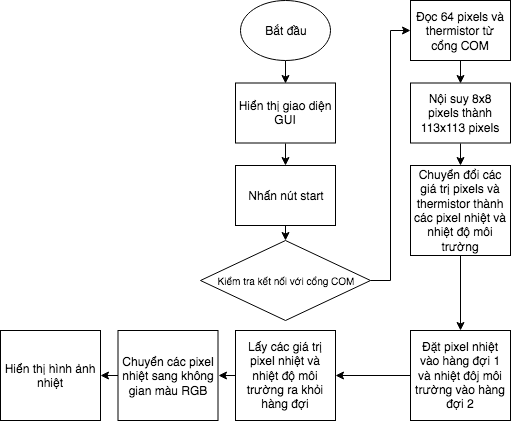

The diagram above was exported from draw.io. Its source (the exported page's mxGraphModel, read from the mxfile embedded in the PNG):
<mxGraphModel dx="932" dy="637" grid="1" gridSize="10" guides="1" tooltips="1" connect="1" arrows="1" fold="1" page="1" pageScale="1" pageWidth="850" pageHeight="1100" math="0" shadow="0">
  <root>
    <mxCell id="0" />
    <mxCell id="1" parent="0" />
    <mxCell id="wxcq5UMdp5-tT1z05sky-27" style="edgeStyle=orthogonalEdgeStyle;rounded=0;orthogonalLoop=1;jettySize=auto;html=1;exitX=0.5;exitY=1;exitDx=0;exitDy=0;entryX=0.5;entryY=0;entryDx=0;entryDy=0;" edge="1" parent="1" source="wxcq5UMdp5-tT1z05sky-12" target="wxcq5UMdp5-tT1z05sky-14">
      <mxGeometry relative="1" as="geometry" />
    </mxCell>
    <mxCell id="wxcq5UMdp5-tT1z05sky-12" value="Bắt đầu " style="ellipse;whiteSpace=wrap;html=1;" vertex="1" parent="1">
      <mxGeometry x="260" y="40" width="90" height="60" as="geometry" />
    </mxCell>
    <mxCell id="wxcq5UMdp5-tT1z05sky-28" style="edgeStyle=orthogonalEdgeStyle;rounded=0;orthogonalLoop=1;jettySize=auto;html=1;exitX=0.5;exitY=1;exitDx=0;exitDy=0;entryX=0.5;entryY=0;entryDx=0;entryDy=0;" edge="1" parent="1" source="wxcq5UMdp5-tT1z05sky-14" target="wxcq5UMdp5-tT1z05sky-16">
      <mxGeometry relative="1" as="geometry" />
    </mxCell>
    <mxCell id="wxcq5UMdp5-tT1z05sky-14" value="Hiển thị giao diện GUI" style="rounded=0;whiteSpace=wrap;html=1;" vertex="1" parent="1">
      <mxGeometry x="255" y="122.5" width="100" height="60" as="geometry" />
    </mxCell>
    <mxCell id="wxcq5UMdp5-tT1z05sky-29" style="edgeStyle=orthogonalEdgeStyle;rounded=0;orthogonalLoop=1;jettySize=auto;html=1;exitX=0.5;exitY=1;exitDx=0;exitDy=0;entryX=0.5;entryY=0;entryDx=0;entryDy=0;" edge="1" parent="1" source="wxcq5UMdp5-tT1z05sky-16" target="wxcq5UMdp5-tT1z05sky-17">
      <mxGeometry relative="1" as="geometry" />
    </mxCell>
    <mxCell id="wxcq5UMdp5-tT1z05sky-16" value="Nhấn nút start" style="rounded=0;whiteSpace=wrap;html=1;" vertex="1" parent="1">
      <mxGeometry x="255" y="205" width="100" height="60" as="geometry" />
    </mxCell>
    <mxCell id="wxcq5UMdp5-tT1z05sky-30" style="edgeStyle=orthogonalEdgeStyle;rounded=0;orthogonalLoop=1;jettySize=auto;html=1;exitX=1;exitY=0.5;exitDx=0;exitDy=0;entryX=0;entryY=0.5;entryDx=0;entryDy=0;" edge="1" parent="1" source="wxcq5UMdp5-tT1z05sky-17" target="wxcq5UMdp5-tT1z05sky-20">
      <mxGeometry relative="1" as="geometry">
        <mxPoint x="420" y="70" as="targetPoint" />
      </mxGeometry>
    </mxCell>
    <mxCell id="wxcq5UMdp5-tT1z05sky-17" value="&lt;font style=&quot;font-size: 10px&quot;&gt;Kiểm tra kết nối với cổng COM&lt;/font&gt;" style="rhombus;whiteSpace=wrap;html=1;" vertex="1" parent="1">
      <mxGeometry x="220" y="280" width="170" height="80" as="geometry" />
    </mxCell>
    <mxCell id="wxcq5UMdp5-tT1z05sky-32" style="edgeStyle=orthogonalEdgeStyle;rounded=0;orthogonalLoop=1;jettySize=auto;html=1;exitX=0.5;exitY=1;exitDx=0;exitDy=0;entryX=0.5;entryY=0;entryDx=0;entryDy=0;" edge="1" parent="1" source="wxcq5UMdp5-tT1z05sky-20" target="wxcq5UMdp5-tT1z05sky-21">
      <mxGeometry relative="1" as="geometry" />
    </mxCell>
    <mxCell id="wxcq5UMdp5-tT1z05sky-20" value="Đọc 64 pixels và thermistor từ cổng COM" style="rounded=0;whiteSpace=wrap;html=1;" vertex="1" parent="1">
      <mxGeometry x="430" y="40" width="100" height="60" as="geometry" />
    </mxCell>
    <mxCell id="wxcq5UMdp5-tT1z05sky-33" style="edgeStyle=orthogonalEdgeStyle;rounded=0;orthogonalLoop=1;jettySize=auto;html=1;exitX=0.5;exitY=1;exitDx=0;exitDy=0;entryX=0.5;entryY=0;entryDx=0;entryDy=0;" edge="1" parent="1" source="wxcq5UMdp5-tT1z05sky-21" target="wxcq5UMdp5-tT1z05sky-22">
      <mxGeometry relative="1" as="geometry" />
    </mxCell>
    <mxCell id="wxcq5UMdp5-tT1z05sky-21" value="Nội suy 8x8 pixels thành 113x113 pixels " style="rounded=0;whiteSpace=wrap;html=1;" vertex="1" parent="1">
      <mxGeometry x="430" y="122.5" width="100" height="60" as="geometry" />
    </mxCell>
    <mxCell id="wxcq5UMdp5-tT1z05sky-34" style="edgeStyle=orthogonalEdgeStyle;rounded=0;orthogonalLoop=1;jettySize=auto;html=1;exitX=0.5;exitY=1;exitDx=0;exitDy=0;entryX=0.5;entryY=0;entryDx=0;entryDy=0;" edge="1" parent="1" source="wxcq5UMdp5-tT1z05sky-22" target="wxcq5UMdp5-tT1z05sky-23">
      <mxGeometry relative="1" as="geometry" />
    </mxCell>
    <mxCell id="wxcq5UMdp5-tT1z05sky-22" value="Chuyển đổi các giá trị pixels và thermistor thành các pixel nhiệt và nhiệt độ môi trường " style="rounded=0;whiteSpace=wrap;html=1;" vertex="1" parent="1">
      <mxGeometry x="430" y="205" width="100" height="90" as="geometry" />
    </mxCell>
    <mxCell id="wxcq5UMdp5-tT1z05sky-35" value="" style="edgeStyle=orthogonalEdgeStyle;rounded=0;orthogonalLoop=1;jettySize=auto;html=1;" edge="1" parent="1" source="wxcq5UMdp5-tT1z05sky-23" target="wxcq5UMdp5-tT1z05sky-24">
      <mxGeometry relative="1" as="geometry" />
    </mxCell>
    <mxCell id="wxcq5UMdp5-tT1z05sky-23" value="Đặt pixel nhiệt vào hàng đợi 1 và nhiệt đôj môi trường vào hàng đợi 2" style="rounded=0;whiteSpace=wrap;html=1;" vertex="1" parent="1">
      <mxGeometry x="430" y="370" width="100" height="90" as="geometry" />
    </mxCell>
    <mxCell id="wxcq5UMdp5-tT1z05sky-36" style="edgeStyle=orthogonalEdgeStyle;rounded=0;orthogonalLoop=1;jettySize=auto;html=1;exitX=0;exitY=0.5;exitDx=0;exitDy=0;entryX=1;entryY=0.5;entryDx=0;entryDy=0;" edge="1" parent="1" source="wxcq5UMdp5-tT1z05sky-24" target="wxcq5UMdp5-tT1z05sky-25">
      <mxGeometry relative="1" as="geometry" />
    </mxCell>
    <mxCell id="wxcq5UMdp5-tT1z05sky-24" value="Lấy các giá trị pixel nhiệt và nhiệt độ môi trường ra khỏi hàng đợi " style="rounded=0;whiteSpace=wrap;html=1;" vertex="1" parent="1">
      <mxGeometry x="255" y="370" width="100" height="90" as="geometry" />
    </mxCell>
    <mxCell id="wxcq5UMdp5-tT1z05sky-37" style="edgeStyle=orthogonalEdgeStyle;rounded=0;orthogonalLoop=1;jettySize=auto;html=1;exitX=0;exitY=0.5;exitDx=0;exitDy=0;entryX=1;entryY=0.5;entryDx=0;entryDy=0;" edge="1" parent="1" source="wxcq5UMdp5-tT1z05sky-25" target="wxcq5UMdp5-tT1z05sky-26">
      <mxGeometry relative="1" as="geometry" />
    </mxCell>
    <mxCell id="wxcq5UMdp5-tT1z05sky-25" value="Chuyển các pixel nhiệt sang không gian màu RGB" style="rounded=0;whiteSpace=wrap;html=1;" vertex="1" parent="1">
      <mxGeometry x="137.5" y="370" width="100" height="90" as="geometry" />
    </mxCell>
    <mxCell id="wxcq5UMdp5-tT1z05sky-26" value="Hiển thị hình ảnh nhiệt" style="rounded=0;whiteSpace=wrap;html=1;" vertex="1" parent="1">
      <mxGeometry x="20" y="370" width="100" height="90" as="geometry" />
    </mxCell>
  </root>
</mxGraphModel>